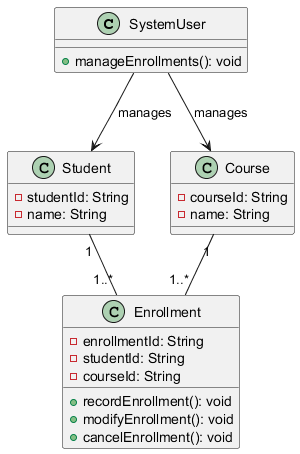

The diagram above was rendered by PlantUML. Its source (embedded in the PNG):
@startuml
class SystemUser {
    + manageEnrollments(): void
}

class Student {
    - studentId: String
    - name: String
}

class Course {
    - courseId: String
    - name: String
}

class Enrollment {
    - enrollmentId: String
    - studentId: String
    - courseId: String
    + recordEnrollment(): void
    + modifyEnrollment(): void
    + cancelEnrollment(): void
}

SystemUser --> Student : "manages"
SystemUser --> Course : "manages"
Student "1" -- "1..*" Enrollment
Course "1" -- "1..*" Enrollment
@enduml